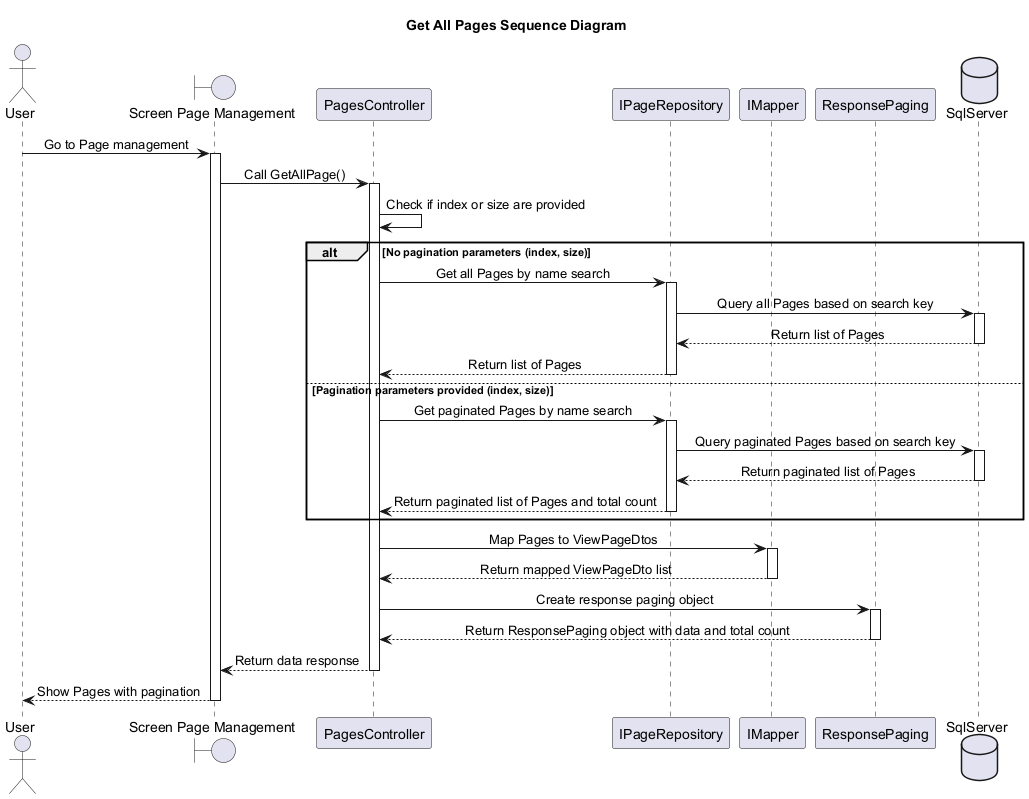

The diagram above was rendered by PlantUML. Its source (embedded in the PNG):
@startuml
skinparam classAttributeIconSize 0
skinparam SequenceMessageAlignment center
Title Get All Pages Sequence Diagram

actor "User" as U
boundary "Screen Page Management" as PPage
participant "PagesController" as PagesController
participant "IPageRepository" as IPageRepo
participant "IMapper" as Mapper
participant "ResponsePaging" as ResponsePaging
database "SqlServer" as DbContext


U -> PPage : Go to Page management
activate PPage

PPage -> PagesController : Call GetAllPage()
activate PagesController


    PagesController -> PagesController : Check if index or size are provided
    alt No pagination parameters (index, size)
        PagesController -> IPageRepo : Get all Pages by name search
        activate IPageRepo
        IPageRepo -> DbContext : Query all Pages based on search key
        activate DbContext
        DbContext --> IPageRepo : Return list of Pages
        deactivate DbContext
        IPageRepo --> PagesController : Return list of Pages
        deactivate IPageRepo
    else Pagination parameters provided (index, size)
        PagesController -> IPageRepo : Get paginated Pages by name search
        activate IPageRepo
        IPageRepo -> DbContext : Query paginated Pages based on search key
        activate DbContext
        DbContext --> IPageRepo : Return paginated list of Pages
        deactivate DbContext
        IPageRepo --> PagesController : Return paginated list of Pages and total count
        deactivate IPageRepo
    end

    PagesController -> Mapper : Map Pages to ViewPageDtos
    activate Mapper
    Mapper --> PagesController : Return mapped ViewPageDto list
    deactivate Mapper

    PagesController -> ResponsePaging : Create response paging object
    activate ResponsePaging
    ResponsePaging --> PagesController : Return ResponsePaging object with data and total count
    deactivate ResponsePaging
    PagesController --> PPage : Return data response
    deactivate PagesController
    PPage --> U : Show Pages with pagination
    deactivate PPage



@enduml